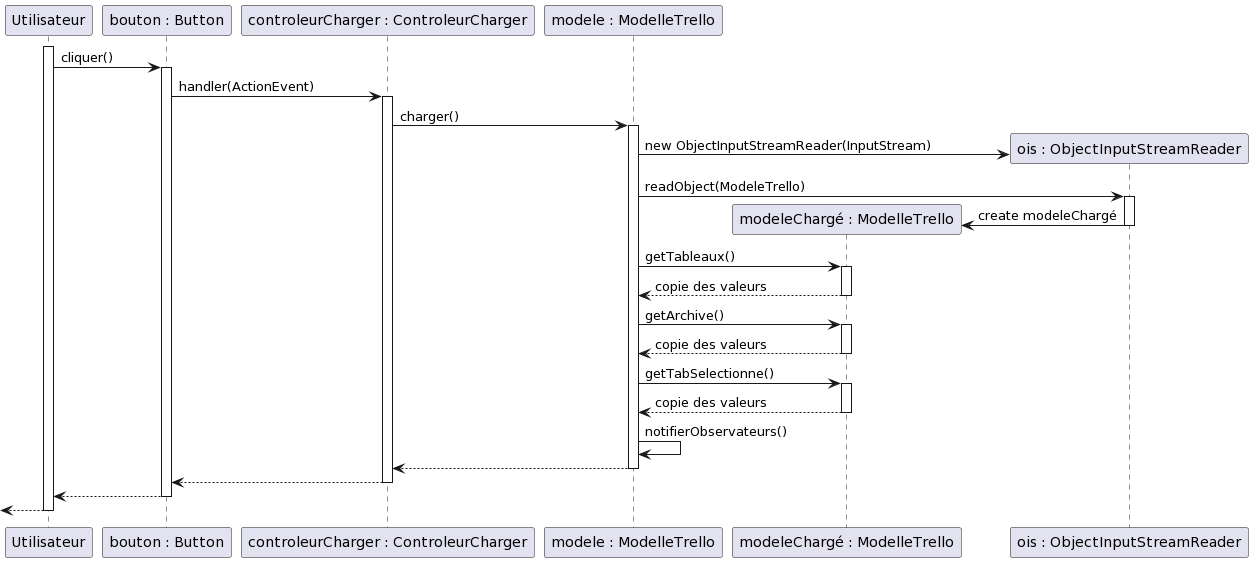

The diagram above was rendered by PlantUML. Its source (embedded in the PNG):
@startuml
participant "Utilisateur" as u
participant "bouton : Button" as b
participant "controleurCharger : ControleurCharger" as c
participant "modele : ModelleTrello" as m
participant "modeleChargé : ModelleTrello" as m2
participant "ois : ObjectInputStreamReader" as ois

activate u 
u -> b  : cliquer()
activate b
b -> c : handler(ActionEvent)
activate c
c -> m : charger()
activate m
create ois
m -> ois : new ObjectInputStreamReader(InputStream)
m -> ois : readObject(ModeleTrello)
create m2
activate ois
ois -> m2 : create modeleChargé
deactivate ois
m -> m2 : getTableaux()
activate m2 
m <-- m2 : copie des valeurs
deactivate m2
m -> m2 : getArchive()
activate m2 
m <-- m2 : copie des valeurs
deactivate m2
m -> m2 : getTabSelectionne()
activate m2 
m <-- m2 : copie des valeurs
deactivate m2
deactivate ois
m -> m : notifierObservateurs()
c <-- m
deactivate m
b <-- c
deactivate c
u <-- b
deactivate b
<-- u 
deactivate u
@enduml